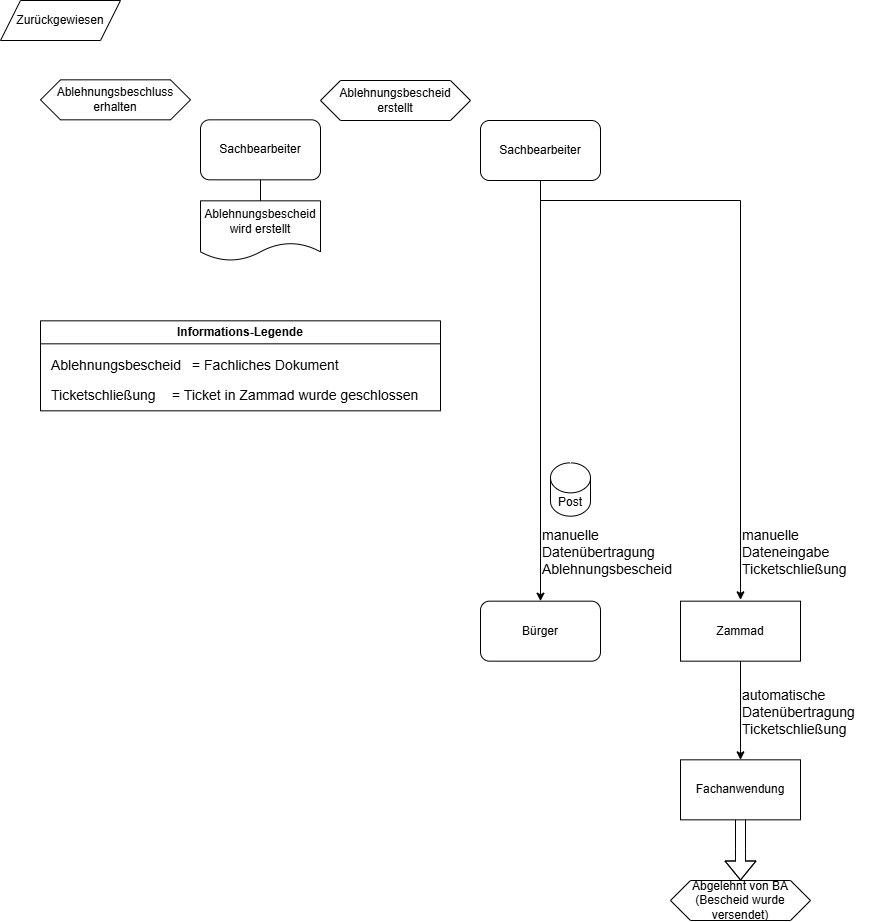

The diagram above was exported from draw.io. Its source (the exported page's mxGraphModel, read from the mxfile embedded in the PNG):
<mxGraphModel dx="1042" dy="626" grid="1" gridSize="10" guides="1" tooltips="1" connect="1" arrows="1" fold="1" page="1" pageScale="1" pageWidth="827" pageHeight="1169" math="0" shadow="0">
  <root>
    <mxCell id="0" />
    <mxCell id="1" parent="0" />
    <mxCell id="_QszAzvcHRYUITHA4jh0-145" value="Ablehnungsbeschluss erhalten" style="shape=hexagon;perimeter=hexagonPerimeter2;whiteSpace=wrap;html=1;fixedSize=1;" parent="1" vertex="1">
      <mxGeometry x="40" y="79.32999999999993" width="150" height="40" as="geometry" />
    </mxCell>
    <mxCell id="_QszAzvcHRYUITHA4jh0-146" value="Zurückgewiesen" style="shape=parallelogram;perimeter=parallelogramPerimeter;whiteSpace=wrap;html=1;fixedSize=1;" parent="1" vertex="1">
      <mxGeometry width="120" height="40" as="geometry" />
    </mxCell>
    <mxCell id="_QszAzvcHRYUITHA4jh0-147" value="Informations-Legende" style="swimlane;whiteSpace=wrap;html=1;" parent="1" vertex="1">
      <mxGeometry x="40" y="320.3299999999999" width="400" height="90" as="geometry" />
    </mxCell>
    <mxCell id="_QszAzvcHRYUITHA4jh0-148" value="&lt;span style=&quot;font-size: 14px; text-wrap-mode: wrap;&quot;&gt;Ablehnungsbescheid&lt;/span&gt;" style="text;html=1;align=left;verticalAlign=middle;resizable=0;points=[];autosize=1;strokeColor=none;fillColor=none;" parent="_QszAzvcHRYUITHA4jh0-147" vertex="1">
      <mxGeometry x="9" y="30" width="150" height="30" as="geometry" />
    </mxCell>
    <mxCell id="_QszAzvcHRYUITHA4jh0-149" value="&lt;font style=&quot;font-size: 14px;&quot;&gt;= Fachliches Dokument&lt;/font&gt;" style="text;html=1;align=left;verticalAlign=middle;resizable=0;points=[];autosize=1;strokeColor=none;fillColor=none;" parent="_QszAzvcHRYUITHA4jh0-147" vertex="1">
      <mxGeometry x="150" y="30" width="170" height="30" as="geometry" />
    </mxCell>
    <mxCell id="_QszAzvcHRYUITHA4jh0-150" value="&lt;font style=&quot;font-size: 14px;&quot;&gt;Ticketschließung&lt;/font&gt;" style="text;html=1;align=left;verticalAlign=middle;resizable=0;points=[];autosize=1;strokeColor=none;fillColor=none;" parent="_QszAzvcHRYUITHA4jh0-147" vertex="1">
      <mxGeometry x="9" y="60" width="130" height="30" as="geometry" />
    </mxCell>
    <mxCell id="_QszAzvcHRYUITHA4jh0-151" value="&lt;font style=&quot;font-size: 14px;&quot;&gt;= Ticket in Zammad wurde geschlossen&lt;/font&gt;" style="text;html=1;align=left;verticalAlign=middle;resizable=0;points=[];autosize=1;strokeColor=none;fillColor=none;" parent="_QszAzvcHRYUITHA4jh0-147" vertex="1">
      <mxGeometry x="130" y="60" width="270" height="30" as="geometry" />
    </mxCell>
    <mxCell id="_QszAzvcHRYUITHA4jh0-152" value="Ablehnungsbescheid erstellt" style="shape=hexagon;perimeter=hexagonPerimeter2;whiteSpace=wrap;html=1;fixedSize=1;" parent="1" vertex="1">
      <mxGeometry x="320" y="79.99999999999989" width="150" height="40" as="geometry" />
    </mxCell>
    <mxCell id="_QszAzvcHRYUITHA4jh0-153" style="edgeStyle=orthogonalEdgeStyle;rounded=0;orthogonalLoop=1;jettySize=auto;html=1;entryX=0.5;entryY=0;entryDx=0;entryDy=0;" parent="1" source="_QszAzvcHRYUITHA4jh0-155" target="_QszAzvcHRYUITHA4jh0-156" edge="1">
      <mxGeometry relative="1" as="geometry" />
    </mxCell>
    <mxCell id="_QszAzvcHRYUITHA4jh0-154" style="edgeStyle=orthogonalEdgeStyle;rounded=0;orthogonalLoop=1;jettySize=auto;html=1;entryX=0.5;entryY=0;entryDx=0;entryDy=0;" parent="1" source="_QszAzvcHRYUITHA4jh0-155" edge="1">
      <mxGeometry relative="1" as="geometry">
        <mxPoint x="740" y="599.3299999999999" as="targetPoint" />
        <Array as="points">
          <mxPoint x="540" y="200" />
          <mxPoint x="740" y="200" />
        </Array>
      </mxGeometry>
    </mxCell>
    <mxCell id="_QszAzvcHRYUITHA4jh0-155" value="Sachbearbeiter" style="rounded=1;whiteSpace=wrap;html=1;" parent="1" vertex="1">
      <mxGeometry x="480" y="119.99999999999989" width="120" height="60" as="geometry" />
    </mxCell>
    <mxCell id="_QszAzvcHRYUITHA4jh0-156" value="Bürger" style="rounded=1;whiteSpace=wrap;html=1;" parent="1" vertex="1">
      <mxGeometry x="480" y="600.6700000000001" width="120" height="60" as="geometry" />
    </mxCell>
    <mxCell id="_QszAzvcHRYUITHA4jh0-157" value="&lt;div&gt;&lt;font style=&quot;font-size: 14px;&quot;&gt;manuelle&lt;br&gt;&lt;/font&gt;&lt;/div&gt;&lt;div&gt;&lt;font style=&quot;font-size: 14px;&quot;&gt;Datenübertragung&lt;/font&gt;&lt;/div&gt;&lt;div&gt;&lt;font style=&quot;font-size: 14px;&quot;&gt;Ablehnungsbescheid&amp;nbsp;&lt;/font&gt;&lt;/div&gt;" style="text;whiteSpace=wrap;html=1;" parent="1" vertex="1">
      <mxGeometry x="540" y="520" width="120" height="50" as="geometry" />
    </mxCell>
    <mxCell id="_QszAzvcHRYUITHA4jh0-158" value="Sachbearbeiter" style="rounded=1;whiteSpace=wrap;html=1;" parent="1" vertex="1">
      <mxGeometry x="200" y="119.32999999999993" width="120" height="60" as="geometry" />
    </mxCell>
    <mxCell id="_QszAzvcHRYUITHA4jh0-159" value="Ablehnungsbescheid wird erstellt" style="shape=document;whiteSpace=wrap;html=1;boundedLbl=1;" parent="1" vertex="1">
      <mxGeometry x="200" y="200.33000000000004" width="120" height="60" as="geometry" />
    </mxCell>
    <mxCell id="_QszAzvcHRYUITHA4jh0-160" value="" style="endArrow=none;html=1;rounded=0;exitX=0.5;exitY=0;exitDx=0;exitDy=0;entryX=0.5;entryY=1;entryDx=0;entryDy=0;" parent="1" source="_QszAzvcHRYUITHA4jh0-159" target="_QszAzvcHRYUITHA4jh0-158" edge="1">
      <mxGeometry width="50" height="50" relative="1" as="geometry">
        <mxPoint x="380" y="290" as="sourcePoint" />
        <mxPoint x="430" y="240" as="targetPoint" />
      </mxGeometry>
    </mxCell>
    <mxCell id="_QszAzvcHRYUITHA4jh0-161" value="Post" style="shape=cylinder3;whiteSpace=wrap;html=1;boundedLbl=1;backgroundOutline=1;size=15;" parent="1" vertex="1">
      <mxGeometry x="550" y="462.34000000000015" width="40" height="53.33" as="geometry" />
    </mxCell>
    <mxCell id="_QszAzvcHRYUITHA4jh0-162" style="edgeStyle=orthogonalEdgeStyle;rounded=0;orthogonalLoop=1;jettySize=auto;html=1;entryX=0.5;entryY=0;entryDx=0;entryDy=0;exitX=0.5;exitY=1;exitDx=0;exitDy=0;" parent="1" edge="1">
      <mxGeometry relative="1" as="geometry">
        <mxPoint x="740" y="659.3299999999999" as="sourcePoint" />
        <mxPoint x="740" y="759.3299999999997" as="targetPoint" />
      </mxGeometry>
    </mxCell>
    <mxCell id="_QszAzvcHRYUITHA4jh0-163" value="Zammad" style="rounded=0;whiteSpace=wrap;html=1;" parent="1" vertex="1">
      <mxGeometry x="680" y="600.6700000000001" width="120" height="60" as="geometry" />
    </mxCell>
    <mxCell id="_QszAzvcHRYUITHA4jh0-164" value="&lt;div&gt;&lt;font style=&quot;font-size: 14px;&quot;&gt;manuelle&lt;/font&gt;&lt;/div&gt;&lt;div&gt;&lt;font style=&quot;font-size: 14px;&quot;&gt;Dateneingabe&lt;/font&gt;&lt;/div&gt;&lt;div&gt;&lt;font style=&quot;font-size: 14px;&quot;&gt;Ticketschließung&lt;/font&gt;&lt;/div&gt;" style="text;whiteSpace=wrap;html=1;" parent="1" vertex="1">
      <mxGeometry x="740" y="520" width="120" height="60" as="geometry" />
    </mxCell>
    <mxCell id="_QszAzvcHRYUITHA4jh0-165" value="&lt;div&gt;&lt;font style=&quot;font-size: 14px;&quot;&gt;automatische&lt;/font&gt;&lt;/div&gt;&lt;div&gt;&lt;font style=&quot;font-size: 14px;&quot;&gt;Datenübertragung&lt;/font&gt;&lt;/div&gt;&lt;div&gt;&lt;font style=&quot;font-size: 14px;&quot;&gt;Ticketschließung&lt;/font&gt;&lt;/div&gt;" style="text;whiteSpace=wrap;html=1;" parent="1" vertex="1">
      <mxGeometry x="740" y="680" width="150" height="40" as="geometry" />
    </mxCell>
    <mxCell id="_QszAzvcHRYUITHA4jh0-166" value="" style="shape=flexArrow;endArrow=classic;html=1;rounded=0;" parent="1" edge="1">
      <mxGeometry width="50" height="50" relative="1" as="geometry">
        <mxPoint x="740" y="810" as="sourcePoint" />
        <mxPoint x="740" y="880" as="targetPoint" />
        <Array as="points">
          <mxPoint x="740" y="848.3300000000002" />
        </Array>
      </mxGeometry>
    </mxCell>
    <mxCell id="_QszAzvcHRYUITHA4jh0-167" value="Abgelehnt von BA (Bescheid wurde versendet)" style="shape=hexagon;perimeter=hexagonPerimeter2;whiteSpace=wrap;html=1;fixedSize=1;" parent="1" vertex="1">
      <mxGeometry x="670" y="880" width="140" height="40" as="geometry" />
    </mxCell>
    <mxCell id="_QszAzvcHRYUITHA4jh0-269" value="Fachanwendung" style="rounded=0;whiteSpace=wrap;html=1;" parent="1" vertex="1">
      <mxGeometry x="680" y="759.3299999999999" width="120" height="60" as="geometry" />
    </mxCell>
  </root>
</mxGraphModel>